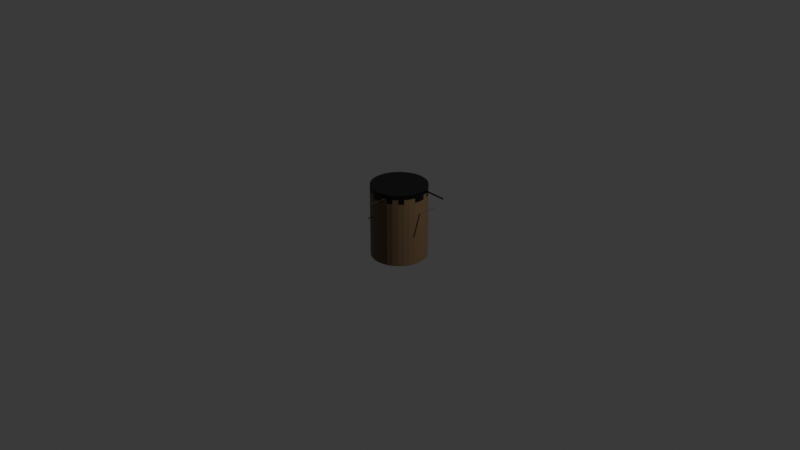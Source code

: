 # Source: BurnedStump.blend  (saved by Blender 4.3.34; exported with 4.5.12 LTS)
import bpy
from mathutils import Matrix  # noqa: F401  (used for matrix-valued properties, if any)

bpy.ops.wm.read_factory_settings(use_empty=True)
scene = bpy.context.scene
scene.name = 'Scene'

# ---- collections
col_collection = bpy.data.collections.new('Collection'); scene.collection.children.link(col_collection)

# ---- materials (node trees are filled in below, after node groups)
mat_wood = bpy.data.materials.new('Wood')
mat_wood_001 = bpy.data.materials.new('Wood.001')
mat_wood_002 = bpy.data.materials.new('Wood.002')
mat_wood_003 = bpy.data.materials.new('Wood.003')
mat_wood_004 = bpy.data.materials.new('Wood.004')
mat_wood_005 = bpy.data.materials.new('Wood.005')

# ---- material node trees
mat_wood.use_nodes = True; mat_wood.node_tree.nodes.clear()
_N = mat_wood.node_tree.nodes; _L = mat_wood.node_tree.links
n0 = _N.new('ShaderNodeBsdfPrincipled'); n0.name = 'Principled BSDF'; n0.location = (10, 300)
n0.inputs[0].default_value = (0.1683, 0.107, 0.05448, 1.0)
n1 = _N.new('ShaderNodeOutputMaterial'); n1.name = 'Material Output'; n1.location = (300, 300)
_L.new(n0.outputs[0], n1.inputs[0])
n1.is_active_output = True
mat_wood_001.use_nodes = True; mat_wood_001.node_tree.nodes.clear()
_N = mat_wood_001.node_tree.nodes; _L = mat_wood_001.node_tree.links
n0 = _N.new('ShaderNodeBsdfPrincipled'); n0.name = 'Principled BSDF'; n0.location = (10, 300)
n0.inputs[0].default_value = (0.0, 0.0, 0.0, 1.0)
n1 = _N.new('ShaderNodeOutputMaterial'); n1.name = 'Material Output'; n1.location = (300, 300)
_L.new(n0.outputs[0], n1.inputs[0])
n1.is_active_output = True
mat_wood_002.use_nodes = True; mat_wood_002.node_tree.nodes.clear()
_N = mat_wood_002.node_tree.nodes; _L = mat_wood_002.node_tree.links
n0 = _N.new('ShaderNodeBsdfPrincipled'); n0.name = 'Principled BSDF'; n0.location = (10, 300)
n0.inputs[0].default_value = (0.1683, 0.107, 0.05448, 1.0)
n1 = _N.new('ShaderNodeOutputMaterial'); n1.name = 'Material Output'; n1.location = (300, 300)
_L.new(n0.outputs[0], n1.inputs[0])
n1.is_active_output = True
mat_wood_003.use_nodes = True; mat_wood_003.node_tree.nodes.clear()
_N = mat_wood_003.node_tree.nodes; _L = mat_wood_003.node_tree.links
n0 = _N.new('ShaderNodeBsdfPrincipled'); n0.name = 'Principled BSDF'; n0.location = (10, 300)
n0.inputs[0].default_value = (0.1683, 0.107, 0.05448, 1.0)
n1 = _N.new('ShaderNodeOutputMaterial'); n1.name = 'Material Output'; n1.location = (300, 300)
_L.new(n0.outputs[0], n1.inputs[0])
n1.is_active_output = True
mat_wood_004.use_nodes = True; mat_wood_004.node_tree.nodes.clear()
_N = mat_wood_004.node_tree.nodes; _L = mat_wood_004.node_tree.links
n0 = _N.new('ShaderNodeBsdfPrincipled'); n0.name = 'Principled BSDF'; n0.location = (10, 300)
n0.inputs[0].default_value = (0.1683, 0.107, 0.05448, 1.0)
n1 = _N.new('ShaderNodeOutputMaterial'); n1.name = 'Material Output'; n1.location = (300, 300)
_L.new(n0.outputs[0], n1.inputs[0])
n1.is_active_output = True
mat_wood_005.use_nodes = True; mat_wood_005.node_tree.nodes.clear()
_N = mat_wood_005.node_tree.nodes; _L = mat_wood_005.node_tree.links
n0 = _N.new('ShaderNodeBsdfPrincipled'); n0.name = 'Principled BSDF'; n0.location = (10, 300)
n0.inputs[0].default_value = (0.1683, 0.107, 0.05448, 1.0)
n1 = _N.new('ShaderNodeOutputMaterial'); n1.name = 'Material Output'; n1.location = (300, 300)
_L.new(n0.outputs[0], n1.inputs[0])
n1.is_active_output = True

# ---- world
world_world_001 = bpy.data.worlds.new('World.001'); scene.world = world_world_001
world_world_001.use_nodes = True; world_world_001.node_tree.nodes.clear()
_N = world_world_001.node_tree.nodes; _L = world_world_001.node_tree.links
n0 = _N.new('ShaderNodeBackground'); n0.name = 'Background'; n0.location = (10, 300)
n0.inputs[0].default_value = (0.05, 0.05, 0.05, 1.0)
n1 = _N.new('ShaderNodeOutputWorld'); n1.name = 'World Output'; n1.location = (300, 300)
_L.new(n0.outputs[0], n1.inputs[0])
n1.is_active_output = True

# ---- cameras
cam_camera = bpy.data.cameras.new('Camera')
cam_camera.clip_end = 100.0
cam_camera.ortho_scale = 7.314

# ---- lights
light_light = bpy.data.lights.new('Light', 'POINT')
light_light.energy = 1000.0
light_light.shadow_soft_size = 0.1

# ---- meshes
me_cylinder_001 = bpy.data.meshes.new('Cylinder.001')
me_cylinder_001.from_pydata([(0.0, 1.0, -1.0), (0.0, 1.0, 1.0), (0.1951, 0.9808, -1.0), (0.1951, 0.9808, 1.0), (0.3827, 0.9239, -1.0), (0.3827, 0.9239, 1.0), (0.5556, 0.8315, -1.0), (0.5556, 0.8315, 1.0), (0.7071, 0.7071, -1.0), (0.7071, 0.7071, 1.0), (0.8315, 0.5556, -1.0), (0.8315, 0.5556, 1.0), (0.9239, 0.3827, -1.0), (0.9239, 0.3827, 1.0), (0.9808, 0.1951, -1.0), (0.9808, 0.1951, 1.0), (1.0, 0.0, -1.0), (1.0, 0.0, 1.0), (0.9808, -0.1951, -1.0), (0.9808, -0.1951, 1.0), (0.9239, -0.3827, -1.0), (0.9239, -0.3827, 1.0), (0.8315, -0.5556, -1.0), (0.8315, -0.5556, 1.0), (0.7071, -0.7071, -1.0), (0.7071, -0.7071, 1.0), (0.5556, -0.8315, -1.0), (0.5556, -0.8315, 1.0), (0.3827, -0.9239, -1.0), (0.3827, -0.9239, 1.0), (0.1951, -0.9808, -1.0), (0.1951, -0.9808, 1.0), (0.0, -1.0, -1.0), (0.0, -1.0, 1.0), (-0.1951, -0.9808, -1.0), (-0.1951, -0.9808, 1.0), (-0.3827, -0.9239, -1.0), (-0.3827, -0.9239, 1.0), (-0.5556, -0.8315, -1.0), (-0.5556, -0.8315, 1.0), (-0.7071, -0.7071, -1.0), (-0.7071, -0.7071, 1.0), (-0.8315, -0.5556, -1.0), (-0.8315, -0.5556, 1.0), (-0.9239, -0.3827, -1.0), (-0.9239, -0.3827, 1.0), (-0.9808, -0.1951, -1.0), (-0.9808, -0.1951, 1.0), (-1.0, 0.0, -1.0), (-1.0, 0.0, 1.0), (-0.9808, 0.1951, -1.0), (-0.9808, 0.1951, 1.0), (-0.9239, 0.3827, -1.0), (-0.9239, 0.3827, 1.0), (-0.8315, 0.5556, -1.0), (-0.8315, 0.5556, 1.0), (-0.7071, 0.7071, -1.0), (-0.7071, 0.7071, 1.0), (-0.5556, 0.8315, -1.0), (-0.5556, 0.8315, 1.0), (-0.3827, 0.9239, -1.0), (-0.3827, 0.9239, 1.0), (-0.1951, 0.9808, -1.0), (-0.1951, 0.9808, 1.0), (-0.9808, -0.1951, 1.0), (0.0, 1.0, 0.7578), (0.1951, 0.9808, 0.7578), (0.3827, 0.9239, 0.7578), (0.5556, 0.8315, 0.7578), (0.7071, 0.7071, 0.7578), (0.8315, 0.5556, 0.7578), (0.9239, 0.3827, 0.7578), (0.9808, 0.1951, 0.7578), (1.0, 0.0, 0.7578), (0.9808, -0.1951, 0.7578), (0.9239, -0.3827, 0.7578), (0.8315, -0.5556, 0.7578), (0.7071, -0.7071, 0.7578), (0.5556, -0.8315, 0.7578), (0.3827, -0.9239, 0.7578), (0.1951, -0.9808, 0.7578), (0.0, -1.0, 0.7578), (-0.1951, -0.9808, 0.7578), (-0.3827, -0.9239, 0.7578), (-0.5556, -0.8315, 0.7578), (-0.7071, -0.7071, 0.7578), (-0.8315, -0.5556, 0.7578), (-0.9239, -0.3827, 0.7578), (-0.9808, -0.1951, 0.7578), (-1.0, 0.0, 0.7578), (-0.9808, 0.1951, 0.7578), (-0.9239, 0.3827, 0.7578), (-0.8315, 0.5556, 0.7578), (-0.7071, 0.7071, 0.7578), (-0.5556, 0.8315, 0.7578), (-0.3827, 0.9239, 0.7578), (-0.1951, 0.9808, 0.7578), (-0.4784, -0.8727, -1.0), (-0.4784, -0.8727, 1.0), (-0.4784, -0.8727, 0.7578), (-0.6653, -0.7414, -1.0), (-0.6653, -0.7414, 1.0), (-0.6653, -0.7414, 0.7578), (-0.8777, -0.4691, -1.0), (-0.8777, -0.4691, 1.0), (-0.8777, -0.4691, 0.7578), (0.0, 1.0, 0.8812), (0.1951, 0.9808, 0.8812), (0.3827, 0.9239, 0.8812), (0.5556, 0.8315, 0.8812), (0.7071, 0.7071, 0.8812), (0.8315, 0.5556, 0.8812), (0.9239, 0.3827, 0.8812), (0.9808, 0.1951, 0.8812), (1.0, 0.0, 0.8812), (0.9808, -0.1951, 0.8812), (0.9239, -0.3827, 0.8812), (0.8315, -0.5556, 0.8812), (0.7071, -0.7071, 0.8812), (0.5556, -0.8315, 0.8812), (0.3827, -0.9239, 0.8812), (0.1951, -0.9808, 0.8812), (0.0, -1.0, 0.8812), (-0.1951, -0.9808, 0.8812), (-0.3827, -0.9239, 0.8812), (-0.5556, -0.8315, 0.8812), (-0.7071, -0.7071, 0.8812), (-0.8315, -0.5556, 0.8812), (-0.9239, -0.3827, 0.8812), (-0.9808, -0.1951, 0.8812), (-1.0, 0.0, 0.8812), (-0.9808, 0.1951, 0.8812), (-0.9239, 0.3827, 0.8812), (-0.8315, 0.5556, 0.8812), (-0.7071, 0.7071, 0.8812), (-0.5556, 0.8315, 0.8812), (-0.3827, 0.9239, 0.8812), (-0.1951, 0.9808, 0.8812), (-0.4784, -0.8727, 0.8812), (-0.6653, -0.7414, 0.8812), (-0.8777, -0.4691, 0.8812)], [(47, 64)], [(106, 1, 3, 107), (107, 3, 5, 108), (108, 5, 7, 109), (109, 7, 9, 110), (110, 9, 11, 111), (111, 11, 13, 112), (112, 13, 15, 113), (113, 15, 17, 114), (114, 17, 19, 115), (115, 19, 21, 116), (116, 21, 23, 117), (117, 23, 25, 118), (118, 25, 27, 119), (119, 27, 29, 120), (120, 29, 31, 121), (121, 31, 33, 122), (122, 33, 35, 123), (123, 35, 37, 124), (138, 98, 39, 125), (139, 101, 41, 126), (126, 41, 43, 127), (140, 104, 45, 128), (128, 45, 47, 129), (129, 47, 49, 130), (130, 49, 51, 131), (131, 51, 53, 132), (132, 53, 55, 133), (133, 55, 57, 134), (134, 57, 59, 135), (135, 59, 61, 136), (3, 1, 63, 61, 59, 57, 55, 53, 51, 49, 47, 45, 104, 43, 41, 101, 39, 98, 37, 35, 33, 31, 29, 27, 25, 23, 21, 19, 17, 15, 13, 11, 9, 7, 5), (136, 61, 63, 137), (137, 63, 1, 106), (0, 2, 4, 6, 8, 10, 12, 14, 16, 18, 20, 22, 24, 26, 28, 30, 32, 34, 36, 97, 38, 100, 40, 42, 103, 44, 46, 48, 50, 52, 54, 56, 58, 60, 62), (62, 96, 65, 0), (60, 95, 96, 62), (58, 94, 95, 60), (56, 93, 94, 58), (54, 92, 93, 56), (52, 91, 92, 54), (50, 90, 91, 52), (48, 89, 90, 50), (46, 88, 89, 48), (44, 87, 88, 46), (103, 105, 87, 44), (40, 85, 86, 42), (100, 102, 85, 40), (97, 99, 84, 38), (34, 82, 83, 36), (32, 81, 82, 34), (30, 80, 81, 32), (28, 79, 80, 30), (26, 78, 79, 28), (24, 77, 78, 26), (22, 76, 77, 24), (20, 75, 76, 22), (18, 74, 75, 20), (16, 73, 74, 18), (14, 72, 73, 16), (12, 71, 72, 14), (10, 70, 71, 12), (8, 69, 70, 10), (6, 68, 69, 8), (4, 67, 68, 6), (2, 66, 67, 4), (0, 65, 66, 2), (36, 83, 99, 97), (124, 37, 98, 138), (38, 84, 102, 100), (125, 39, 101, 139), (42, 86, 105, 103), (127, 43, 104, 140), (86, 127, 140, 105), (84, 125, 139, 102), (83, 124, 138, 99), (96, 137, 106, 65), (95, 136, 137, 96), (94, 135, 136, 95), (93, 134, 135, 94), (92, 133, 134, 93), (91, 132, 133, 92), (90, 131, 132, 91), (89, 130, 131, 90), (88, 129, 130, 89), (87, 128, 129, 88), (105, 140, 128, 87), (85, 126, 127, 86), (102, 139, 126, 85), (99, 138, 125, 84), (82, 123, 124, 83), (81, 122, 123, 82), (80, 121, 122, 81), (79, 120, 121, 80), (78, 119, 120, 79), (77, 118, 119, 78), (76, 117, 118, 77), (75, 116, 117, 76), (74, 115, 116, 75), (73, 114, 115, 74), (72, 113, 114, 73), (71, 112, 113, 72), (70, 111, 112, 71), (69, 110, 111, 70), (68, 109, 110, 69), (67, 108, 109, 68), (66, 107, 108, 67), (65, 106, 107, 66)])
me_cylinder_001.polygons.foreach_set('material_index', [1, 1, 1, 1, 1, 1, 1, 1, 1, 1, 1, 1, 1, 1, 1, 1, 1, 1, 1, 1, 1, 1, 1, 1, 1, 1, 1, 1, 1, 1, 1, 1, 1, 0, 0, 0, 0, 0, 0, 0, 0, 0, 0, 0, 0, 0, 0, 0, 0, 0, 0, 0, 0, 0, 0, 0, 0, 0, 0, 0, 0, 0, 0, 0, 0, 0, 0, 1, 0, 1, 0, 1, 1, 1, 0, 1, 1, 1, 1, 0, 0, 0, 0, 1, 1, 0, 0, 1, 1, 0, 1, 1, 0, 1, 0, 1, 0, 0, 1, 1, 0, 1, 0, 0, 0, 1, 0])
_uv = me_cylinder_001.uv_layers.new(name='UVMap')
_uv.uv.foreach_set('vector', [1.0, 0.9703, 1.0, 1.0, 0.9688, 1.0, 0.9688, 0.9703, 0.9688, 0.9703, 0.9688, 1.0, 0.9375, 1.0, 0.9375, 0.9703, 0.9375, 0.9703, 0.9375, 1.0, 0.9062, 1.0, 0.9062, 0.9703, 0.9062, 0.9703, 0.9062, 1.0, 0.875, 1.0, 0.875, 0.9703, 0.875, 0.9703, 0.875, 1.0, 0.8438, 1.0, 0.8438, 0.9703, 0.8438, 0.9703, 0.8438, 1.0, 0.8125, 1.0, 0.8125, 0.9703, 0.8125, 0.9703, 0.8125, 1.0, 0.7812, 1.0, 0.7812, 0.9703, 0.7812, 0.9703, 0.7812, 1.0, 0.75, 1.0, 0.75, 0.9703, 0.75, 0.9703, 0.75, 1.0, 0.7188, 1.0, 0.7188, 0.9703, 0.7188, 0.9703, 0.7188, 1.0, 0.6875, 1.0, 0.6875, 0.9703, 0.6875, 0.9703, 0.6875, 1.0, 0.6562, 1.0, 0.6562, 0.9703, 0.6562, 0.9703, 0.6562, 1.0, 0.625, 1.0, 0.625, 0.9703, 0.625, 0.9703, 0.625, 1.0, 0.5938, 1.0, 0.5938, 0.9703, 0.5938, 0.9703, 0.5938, 1.0, 0.5625, 1.0, 0.5625, 0.9703, 0.5625, 0.9703, 0.5625, 1.0, 0.5312, 1.0, 0.5312, 0.9703, 0.5312, 0.9703, 0.5312, 1.0, 0.5, 1.0, 0.5, 0.9703, 0.5, 0.9703, 0.5, 1.0, 0.4688, 1.0, 0.4688, 0.9703, 0.4688, 0.9703, 0.4688, 1.0, 0.4375, 1.0, 0.4375, 0.9703, 0.4202, 0.9703, 0.4202, 1.0, 0.4062, 1.0, 0.4062, 0.9703, 0.3836, 0.9703, 0.3836, 1.0, 0.375, 1.0, 0.375, 0.9703, 0.375, 0.9703, 0.375, 1.0, 0.3438, 1.0, 0.3438, 0.9703, 0.3281, 0.9703, 0.3281, 1.0, 0.3125, 1.0, 0.3125, 0.9703, 0.3125, 0.9703, 0.3125, 1.0, 0.2812, 1.0, 0.2812, 0.9703, 0.2812, 0.9703, 0.2812, 1.0, 0.25, 1.0, 0.25, 0.9703, 0.25, 0.9703, 0.25, 1.0, 0.2188, 1.0, 0.2188, 0.9703, 0.2188, 0.9703, 0.2188, 1.0, 0.1875, 1.0, 0.1875, 0.9703, 0.1875, 0.9703, 0.1875, 1.0, 0.1562, 1.0, 0.1562, 0.9703, 0.1562, 0.9703, 0.1562, 1.0, 0.125, 1.0, 0.125, 0.9703, 0.125, 0.9703, 0.125, 1.0, 0.09375, 1.0, 0.09375, 0.9703, 0.09375, 0.9703, 0.09375, 1.0, 0.0625, 1.0, 0.0625, 0.9703, 0.2968, 0.4854, 0.25, 0.49, 0.2032, 0.4854, 0.1582, 0.4717, 0.1167, 0.4496, 0.08029, 0.4197, 0.05045, 0.3833, 0.02827, 0.3418, 0.01461, 0.2968, 0.01, 0.25, 0.01461, 0.2032, 0.02827, 0.1582, 0.03936, 0.1374, 0.05045, 0.1167, 0.08029, 0.08029, 0.09033, 0.07206, 0.1167, 0.05045, 0.1352, 0.04055, 0.1582, 0.02827, 0.2032, 0.01461, 0.25, 0.01, 0.2968, 0.01461, 0.3418, 0.02827, 0.3833, 0.05045, 0.4197, 0.08029, 0.4496, 0.1167, 0.4717, 0.1582, 0.4854, 0.2032, 0.49, 0.25, 0.4854, 0.2968, 0.4717, 0.3418, 0.4496, 0.3833, 0.4197, 0.4197, 0.3833, 0.4496, 0.3418, 0.4717, 0.0625, 0.9703, 0.0625, 1.0, 0.03125, 1.0, 0.03125, 0.9703, 0.03125, 0.9703, 0.03125, 1.0, 0.0, 1.0, 0.0, 0.9703, 0.75, 0.49, 0.7968, 0.4854, 0.8418, 0.4717, 0.8833, 0.4496, 0.9197, 0.4197, 0.9496, 0.3833, 0.9717, 0.3418, 0.9854, 0.2968, 0.99, 0.25, 0.9854, 0.2032, 0.9717, 0.1582, 0.9496, 0.1167, 0.9197, 0.08029, 0.8833, 0.05045, 0.8418, 0.02827, 0.7968, 0.01461, 0.75, 0.01, 0.7032, 0.01461, 0.6582, 0.02827, 0.6352, 0.04055, 0.6167, 0.05045, 0.5903, 0.07206, 0.5803, 0.08029, 0.5504, 0.1167, 0.5394, 0.1374, 0.5283, 0.1582, 0.5146, 0.2032, 0.51, 0.25, 0.5146, 0.2968, 0.5283, 0.3418, 0.5504, 0.3833, 0.5803, 0.4197, 0.6167, 0.4496, 0.6582, 0.4717, 0.7032, 0.4854, 0.03125, 0.5, 0.03125, 0.9395, 0.0, 0.9395, 0.0, 0.5, 0.0625, 0.5, 0.0625, 0.9395, 0.03125, 0.9395, 0.03125, 0.5, 0.09375, 0.5, 0.09375, 0.9395, 0.0625, 0.9395, 0.0625, 0.5, 0.125, 0.5, 0.125, 0.9395, 0.09375, 0.9395, 0.09375, 0.5, 0.1562, 0.5, 0.1562, 0.9395, 0.125, 0.9395, 0.125, 0.5, 0.1875, 0.5, 0.1875, 0.9395, 0.1562, 0.9395, 0.1562, 0.5, 0.2188, 0.5, 0.2188, 0.9395, 0.1875, 0.9395, 0.1875, 0.5, 0.25, 0.5, 0.25, 0.9395, 0.2188, 0.9395, 0.2188, 0.5, 0.2812, 0.5, 0.2812, 0.9395, 0.25, 0.9395, 0.25, 0.5, 0.3125, 0.5, 0.3125, 0.9395, 0.2812, 0.9395, 0.2812, 0.5, 0.3281, 0.5, 0.3281, 0.9395, 0.3125, 0.9395, 0.3125, 0.5, 0.375, 0.5, 0.375, 0.9395, 0.3438, 0.9395, 0.3438, 0.5, 0.3836, 0.5, 0.3836, 0.9395, 0.375, 0.9395, 0.375, 0.5, 0.4202, 0.5, 0.4202, 0.9395, 0.4062, 0.9395, 0.4062, 0.5, 0.4688, 0.5, 0.4688, 0.9395, 0.4375, 0.9395, 0.4375, 0.5, 0.5, 0.5, 0.5, 0.9395, 0.4688, 0.9395, 0.4688, 0.5, 0.5312, 0.5, 0.5312, 0.9395, 0.5, 0.9395, 0.5, 0.5, 0.5625, 0.5, 0.5625, 0.9395, 0.5312, 0.9395, 0.5312, 0.5, 0.5938, 0.5, 0.5938, 0.9395, 0.5625, 0.9395, 0.5625, 0.5, 0.625, 0.5, 0.625, 0.9395, 0.5938, 0.9395, 0.5938, 0.5, 0.6562, 0.5, 0.6562, 0.9395, 0.625, 0.9395, 0.625, 0.5, 0.6875, 0.5, 0.6875, 0.9395, 0.6562, 0.9395, 0.6562, 0.5, 0.7188, 0.5, 0.7188, 0.9395, 0.6875, 0.9395, 0.6875, 0.5, 0.75, 0.5, 0.75, 0.9395, 0.7188, 0.9395, 0.7188, 0.5, 0.7812, 0.5, 0.7812, 0.9395, 0.75, 0.9395, 0.75, 0.5, 0.8125, 0.5, 0.8125, 0.9395, 0.7812, 0.9395, 0.7812, 0.5, 0.8438, 0.5, 0.8438, 0.9395, 0.8125, 0.9395, 0.8125, 0.5, 0.875, 0.5, 0.875, 0.9395, 0.8438, 0.9395, 0.8438, 0.5, 0.9062, 0.5, 0.9062, 0.9395, 0.875, 0.9395, 0.875, 0.5, 0.9375, 0.5, 0.9375, 0.9395, 0.9062, 0.9395, 0.9062, 0.5, 0.9688, 0.5, 0.9688, 0.9395, 0.9375, 0.9395, 0.9375, 0.5, 1.0, 0.5, 1.0, 0.9395, 0.9688, 0.9395, 0.9688, 0.5, 0.4375, 0.5, 0.4375, 0.9395, 0.4202, 0.9395, 0.4202, 0.5, 0.4375, 0.9703, 0.4375, 1.0, 0.4202, 1.0, 0.4202, 0.9703, 0.4062, 0.5, 0.4062, 0.9395, 0.3836, 0.9395, 0.3836, 0.5, 0.4062, 0.9703, 0.4062, 1.0, 0.3836, 1.0, 0.3836, 0.9703, 0.3438, 0.5, 0.3438, 0.9395, 0.3281, 0.9395, 0.3281, 0.5, 0.3438, 0.9703, 0.3438, 1.0, 0.3281, 1.0, 0.3281, 0.9703, 0.3438, 0.9395, 0.3438, 0.9703, 0.3281, 0.9703, 0.3281, 0.9395, 0.4062, 0.9395, 0.4062, 0.9703, 0.3836, 0.9703, 0.3836, 0.9395, 0.4375, 0.9395, 0.4375, 0.9703, 0.4202, 0.9703, 0.4202, 0.9395, 0.03125, 0.9395, 0.03125, 0.9703, 0.0, 0.9703, 0.0, 0.9395, 0.0625, 0.9395, 0.0625, 0.9703, 0.03125, 0.9703, 0.03125, 0.9395, 0.09375, 0.9395, 0.09375, 0.9703, 0.0625, 0.9703, 0.0625, 0.9395, 0.125, 0.9395, 0.125, 0.9703, 0.09375, 0.9703, 0.09375, 0.9395, 0.1562, 0.9395, 0.1562, 0.9703, 0.125, 0.9703, 0.125, 0.9395, 0.1875, 0.9395, 0.1875, 0.9703, 0.1562, 0.9703, 0.1562, 0.9395, 0.2188, 0.9395, 0.2188, 0.9703, 0.1875, 0.9703, 0.1875, 0.9395, 0.25, 0.9395, 0.25, 0.9703, 0.2188, 0.9703, 0.2188, 0.9395, 0.2812, 0.9395, 0.2812, 0.9703, 0.25, 0.9703, 0.25, 0.9395, 0.3125, 0.9395, 0.3125, 0.9703, 0.2812, 0.9703, 0.2812, 0.9395, 0.3281, 0.9395, 0.3281, 0.9703, 0.3125, 0.9703, 0.3125, 0.9395, 0.375, 0.9395, 0.375, 0.9703, 0.3438, 0.9703, 0.3438, 0.9395, 0.3836, 0.9395, 0.3836, 0.9703, 0.375, 0.9703, 0.375, 0.9395, 0.4202, 0.9395, 0.4202, 0.9703, 0.4062, 0.9703, 0.4062, 0.9395, 0.4688, 0.9395, 0.4688, 0.9703, 0.4375, 0.9703, 0.4375, 0.9395, 0.5, 0.9395, 0.5, 0.9703, 0.4688, 0.9703, 0.4688, 0.9395, 0.5312, 0.9395, 0.5312, 0.9703, 0.5, 0.9703, 0.5, 0.9395, 0.5625, 0.9395, 0.5625, 0.9703, 0.5312, 0.9703, 0.5312, 0.9395, 0.5938, 0.9395, 0.5938, 0.9703, 0.5625, 0.9703, 0.5625, 0.9395, 0.625, 0.9395, 0.625, 0.9703, 0.5938, 0.9703, 0.5938, 0.9395, 0.6562, 0.9395, 0.6562, 0.9703, 0.625, 0.9703, 0.625, 0.9395, 0.6875, 0.9395, 0.6875, 0.9703, 0.6562, 0.9703, 0.6562, 0.9395, 0.7188, 0.9395, 0.7188, 0.9703, 0.6875, 0.9703, 0.6875, 0.9395, 0.75, 0.9395, 0.75, 0.9703, 0.7188, 0.9703, 0.7188, 0.9395, 0.7812, 0.9395, 0.7812, 0.9703, 0.75, 0.9703, 0.75, 0.9395, 0.8125, 0.9395, 0.8125, 0.9703, 0.7812, 0.9703, 0.7812, 0.9395, 0.8438, 0.9395, 0.8438, 0.9703, 0.8125, 0.9703, 0.8125, 0.9395, 0.875, 0.9395, 0.875, 0.9703, 0.8438, 0.9703, 0.8438, 0.9395, 0.9062, 0.9395, 0.9062, 0.9703, 0.875, 0.9703, 0.875, 0.9395, 0.9375, 0.9395, 0.9375, 0.9703, 0.9062, 0.9703, 0.9062, 0.9395, 0.9688, 0.9395, 0.9688, 0.9703, 0.9375, 0.9703, 0.9375, 0.9395, 1.0, 0.9395, 1.0, 0.9703, 0.9688, 0.9703, 0.9688, 0.9395])
me_cylinder_001.materials.append(mat_wood)
me_cylinder_001.materials.append(mat_wood_001)
me_cylinder_001.update()
me_cube_001 = bpy.data.meshes.new('Cube.001')
me_cube_001.from_pydata([(-1.0, -1.0, -1.0), (-1.0, -1.0, 1.0), (-1.0, 1.0, -1.0), (-1.0, 1.0, 1.0), (1.0, -1.0, -1.0), (1.0, -1.0, 1.0), (1.0, 1.0, -1.0), (1.0, 1.0, 1.0)], [], [(0, 1, 3, 2), (2, 3, 7, 6), (6, 7, 5, 4), (4, 5, 1, 0), (2, 6, 4, 0), (7, 3, 1, 5)])
_uv = me_cube_001.uv_layers.new(name='UVMap')
_uv.uv.foreach_set('vector', [0.375, 0.0, 0.625, 0.0, 0.625, 0.25, 0.375, 0.25, 0.375, 0.25, 0.625, 0.25, 0.625, 0.5, 0.375, 0.5, 0.375, 0.5, 0.625, 0.5, 0.625, 0.75, 0.375, 0.75, 0.375, 0.75, 0.625, 0.75, 0.625, 1.0, 0.375, 1.0, 0.125, 0.5, 0.375, 0.5, 0.375, 0.75, 0.125, 0.75, 0.625, 0.5, 0.875, 0.5, 0.875, 0.75, 0.625, 0.75])
me_cube_001.materials.append(mat_wood)
me_cube_001.update()
me_cube_002 = bpy.data.meshes.new('Cube.002')
me_cube_002.from_pydata([(-1.0, -1.0, -1.0), (-1.0, -1.0, 1.0), (-1.0, 1.0, -1.0), (-1.0, 1.0, 1.0), (1.0, -1.0, -1.0), (1.0, -1.0, 1.0), (1.0, 1.0, -1.0), (1.0, 1.0, 1.0)], [], [(0, 1, 3, 2), (2, 3, 7, 6), (6, 7, 5, 4), (4, 5, 1, 0), (2, 6, 4, 0), (7, 3, 1, 5)])
me_cube_002.polygons.foreach_set('material_index', [0, 0, 0, 0, 1, 1])
_uv = me_cube_002.uv_layers.new(name='UVMap')
_uv.uv.foreach_set('vector', [0.375, 0.0, 0.625, 0.0, 0.625, 0.25, 0.375, 0.25, 0.375, 0.25, 0.625, 0.25, 0.625, 0.5, 0.375, 0.5, 0.375, 0.5, 0.625, 0.5, 0.625, 0.75, 0.375, 0.75, 0.375, 0.75, 0.625, 0.75, 0.625, 1.0, 0.375, 1.0, 0.125, 0.5, 0.375, 0.5, 0.375, 0.75, 0.125, 0.75, 0.625, 0.5, 0.875, 0.5, 0.875, 0.75, 0.625, 0.75])
me_cube_002.materials.append(mat_wood_002)
me_cube_002.materials.append(mat_wood_001)
me_cube_002.update()
me_cube_003 = bpy.data.meshes.new('Cube.003')
me_cube_003.from_pydata([(-1.0, -1.0, -1.0), (-1.0, -1.0, 1.0), (-1.0, 1.0, -1.0), (-1.0, 1.0, 1.0), (1.0, -1.0, -1.0), (1.0, -1.0, 1.0), (1.0, 1.0, -1.0), (1.0, 1.0, 1.0)], [], [(0, 1, 3, 2), (2, 3, 7, 6), (6, 7, 5, 4), (4, 5, 1, 0), (2, 6, 4, 0), (7, 3, 1, 5)])
me_cube_003.polygons.foreach_set('material_index', [0, 0, 0, 0, 1, 1])
_uv = me_cube_003.uv_layers.new(name='UVMap')
_uv.uv.foreach_set('vector', [0.375, 0.0, 0.625, 0.0, 0.625, 0.25, 0.375, 0.25, 0.375, 0.25, 0.625, 0.25, 0.625, 0.5, 0.375, 0.5, 0.375, 0.5, 0.625, 0.5, 0.625, 0.75, 0.375, 0.75, 0.375, 0.75, 0.625, 0.75, 0.625, 1.0, 0.375, 1.0, 0.125, 0.5, 0.375, 0.5, 0.375, 0.75, 0.125, 0.75, 0.625, 0.5, 0.875, 0.5, 0.875, 0.75, 0.625, 0.75])
me_cube_003.materials.append(mat_wood_003)
me_cube_003.materials.append(mat_wood_001)
me_cube_003.update()
me_cube_004 = bpy.data.meshes.new('Cube.004')
me_cube_004.from_pydata([(-1.0, -1.0, -1.0), (-1.0, -1.0, 1.0), (-1.0, 1.0, -1.0), (-1.0, 1.0, 1.0), (1.0, -1.0, -1.0), (1.0, -1.0, 1.0), (1.0, 1.0, -1.0), (1.0, 1.0, 1.0)], [], [(0, 1, 3, 2), (2, 3, 7, 6), (6, 7, 5, 4), (4, 5, 1, 0), (2, 6, 4, 0), (7, 3, 1, 5)])
_uv = me_cube_004.uv_layers.new(name='UVMap')
_uv.uv.foreach_set('vector', [0.375, 0.0, 0.625, 0.0, 0.625, 0.25, 0.375, 0.25, 0.375, 0.25, 0.625, 0.25, 0.625, 0.5, 0.375, 0.5, 0.375, 0.5, 0.625, 0.5, 0.625, 0.75, 0.375, 0.75, 0.375, 0.75, 0.625, 0.75, 0.625, 1.0, 0.375, 1.0, 0.125, 0.5, 0.375, 0.5, 0.375, 0.75, 0.125, 0.75, 0.625, 0.5, 0.875, 0.5, 0.875, 0.75, 0.625, 0.75])
me_cube_004.materials.append(mat_wood_004)
me_cube_004.update()
me_cube_005 = bpy.data.meshes.new('Cube.005')
me_cube_005.from_pydata([(-1.0, -1.0, -1.0), (-1.0, -1.0, 1.0), (-1.0, 1.0, -1.0), (-1.0, 1.0, 1.0), (1.0, -1.0, -1.0), (1.0, -1.0, 1.0), (1.0, 1.0, -1.0), (1.0, 1.0, 1.0)], [], [(0, 1, 3, 2), (2, 3, 7, 6), (6, 7, 5, 4), (4, 5, 1, 0), (2, 6, 4, 0), (7, 3, 1, 5)])
_uv = me_cube_005.uv_layers.new(name='UVMap')
_uv.uv.foreach_set('vector', [0.375, 0.0, 0.625, 0.0, 0.625, 0.25, 0.375, 0.25, 0.375, 0.25, 0.625, 0.25, 0.625, 0.5, 0.375, 0.5, 0.375, 0.5, 0.625, 0.5, 0.625, 0.75, 0.375, 0.75, 0.375, 0.75, 0.625, 0.75, 0.625, 1.0, 0.375, 1.0, 0.125, 0.5, 0.375, 0.5, 0.375, 0.75, 0.125, 0.75, 0.625, 0.5, 0.875, 0.5, 0.875, 0.75, 0.625, 0.75])
me_cube_005.materials.append(mat_wood_005)
me_cube_005.update()

# ---- objects
ob_light = bpy.data.objects.new('Light', light_light)
ob_camera = bpy.data.objects.new('Camera', cam_camera)
ob_cylinder = bpy.data.objects.new('Cylinder', me_cylinder_001)
ob_cube = bpy.data.objects.new('Cube', me_cube_001)
ob_cube_001 = bpy.data.objects.new('Cube.001', me_cube_002)
ob_cube_002 = bpy.data.objects.new('Cube.002', me_cube_003)
ob_cube_003 = bpy.data.objects.new('Cube.003', me_cube_004)
ob_cube_004 = bpy.data.objects.new('Cube.004', me_cube_005)

# ---- transforms, parenting, visibility, modifiers, constraints
ob_light.location = (4.076, 1.005, 5.904)
ob_light.rotation_euler = (0.6503, 0.05522, 1.866)
ob_light.lock_rotations_4d = False
ob_light.empty_display_type = 'ARROWS'
ob_light.color = (0.0, 0.0, 0.0, 0.0)
ob_light.lineart.crease_threshold = 0.0
ob_camera.location = (7.359, -6.926, 4.958)
ob_camera.rotation_euler = (1.109, 0.0, 0.8149)
ob_camera.lock_rotations_4d = False
ob_camera.empty_display_type = 'ARROWS'
ob_camera.color = (0.0, 0.0, 0.0, 0.0)
ob_camera.display_type = 'WIRE'
ob_camera.lineart.crease_threshold = 0.0
ob_cylinder.location = (0.0, 0.0, 0.0)
ob_cylinder.scale = (0.2946, 0.2946, 0.3884)
ob_cube.location = (0.3962, 0.0, 0.2243)
ob_cube.rotation_euler = (0.0, -0.5815, 0.0)
ob_cube.scale = (0.1671, 0.008281, 0.0008835)
ob_cube_001.location = (0.2979, 0.1363, 0.3466)
ob_cube_001.rotation_euler = (-4.846, 0.12, 0.1326)
ob_cube_001.scale = (0.1671, 0.008281, 0.0008835)
ob_cube_002.location = (0.09207, -0.3221, 0.3466)
ob_cube_002.rotation_euler = (-2.862, -0.09294, -1.481)
ob_cube_002.scale = (0.1671, 0.008281, 0.0008835)
ob_cube_003.location = (-0.1125, -0.1554, 0.06395)
ob_cube_003.rotation_euler = (-3.183, -0.04014, -1.558)
ob_cube_003.scale = (0.1671, 0.008281, 0.0008835)
ob_cube_004.location = (-0.2093, -0.017, 0.06395)
ob_cube_004.rotation_euler = (-0.08105, 2.228, -0.04915)
ob_cube_004.scale = (0.1671, 0.008281, 0.0008835)

# ---- collection membership
col_collection.objects.link(ob_light)
col_collection.objects.link(ob_camera)
col_collection.objects.link(ob_cylinder)
col_collection.objects.link(ob_cube)
col_collection.objects.link(ob_cube_001)
col_collection.objects.link(ob_cube_002)
col_collection.objects.link(ob_cube_003)
col_collection.objects.link(ob_cube_004)

# ---- scene / render settings (as saved in the file)
scene.camera = ob_camera
scene.frame_start = 1; scene.frame_end = 250; scene.frame_set(51)
scene.render.engine = 'BLENDER_EEVEE_NEXT'
bpy.context.view_layer.update()
